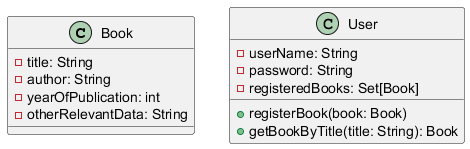

The diagram above was rendered by PlantUML. Its source (embedded in the PNG):
@startuml
class Book {
  - title: String
  - author: String
  - yearOfPublication: int
  - otherRelevantData: String
}

class User {
  - userName: String
  - password: String
  - registeredBooks: Set[Book]
  + registerBook(book: Book)
  + getBookByTitle(title: String): Book
}
@enduml